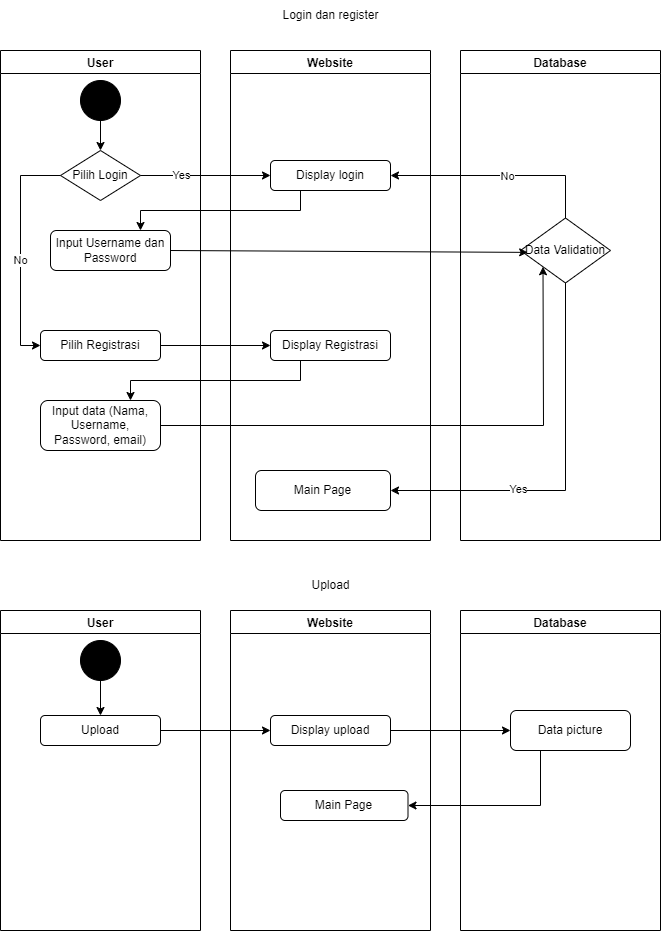

The diagram above was exported from draw.io. Its source (the exported page's mxGraphModel, read from the mxfile embedded in the PNG):
<mxGraphModel dx="955" dy="517" grid="1" gridSize="10" guides="1" tooltips="1" connect="1" arrows="1" fold="1" page="1" pageScale="1" pageWidth="850" pageHeight="1100" math="0" shadow="0">
  <root>
    <mxCell id="0" />
    <mxCell id="1" parent="0" />
    <mxCell id="1Ki7raF5lijZQQTG4sF1-2" value="User" style="swimlane;" vertex="1" parent="1">
      <mxGeometry x="30" y="120" width="200" height="490" as="geometry">
        <mxRectangle x="30" y="120" width="90" height="30" as="alternateBounds" />
      </mxGeometry>
    </mxCell>
    <mxCell id="1Ki7raF5lijZQQTG4sF1-124" style="edgeStyle=orthogonalEdgeStyle;rounded=0;orthogonalLoop=1;jettySize=auto;html=1;exitX=0.5;exitY=1;exitDx=0;exitDy=0;entryX=0.5;entryY=0;entryDx=0;entryDy=0;" edge="1" parent="1Ki7raF5lijZQQTG4sF1-2" source="1Ki7raF5lijZQQTG4sF1-1" target="1Ki7raF5lijZQQTG4sF1-12">
      <mxGeometry relative="1" as="geometry" />
    </mxCell>
    <mxCell id="1Ki7raF5lijZQQTG4sF1-1" value="" style="ellipse;whiteSpace=wrap;html=1;aspect=fixed;fillColor=#000000;" vertex="1" parent="1Ki7raF5lijZQQTG4sF1-2">
      <mxGeometry x="80" y="30" width="40" height="40" as="geometry" />
    </mxCell>
    <mxCell id="1Ki7raF5lijZQQTG4sF1-11" value="Pilih Registrasi" style="rounded=1;whiteSpace=wrap;html=1;" vertex="1" parent="1Ki7raF5lijZQQTG4sF1-2">
      <mxGeometry x="40" y="280" width="120" height="30" as="geometry" />
    </mxCell>
    <mxCell id="1Ki7raF5lijZQQTG4sF1-12" value="Pilih Login" style="rhombus;whiteSpace=wrap;html=1;" vertex="1" parent="1Ki7raF5lijZQQTG4sF1-2">
      <mxGeometry x="60" y="100" width="80" height="50" as="geometry" />
    </mxCell>
    <mxCell id="1Ki7raF5lijZQQTG4sF1-16" value="" style="endArrow=classic;html=1;rounded=0;exitX=0;exitY=0.5;exitDx=0;exitDy=0;entryX=0;entryY=0.5;entryDx=0;entryDy=0;" edge="1" parent="1Ki7raF5lijZQQTG4sF1-2" source="1Ki7raF5lijZQQTG4sF1-12" target="1Ki7raF5lijZQQTG4sF1-11">
      <mxGeometry width="50" height="50" relative="1" as="geometry">
        <mxPoint x="50" y="130" as="sourcePoint" />
        <mxPoint x="10" y="270" as="targetPoint" />
        <Array as="points">
          <mxPoint x="20" y="125" />
          <mxPoint x="20" y="295" />
        </Array>
      </mxGeometry>
    </mxCell>
    <mxCell id="1Ki7raF5lijZQQTG4sF1-22" value="No" style="edgeLabel;html=1;align=center;verticalAlign=middle;resizable=0;points=[];" vertex="1" connectable="0" parent="1Ki7raF5lijZQQTG4sF1-16">
      <mxGeometry x="0.0852" relative="1" as="geometry">
        <mxPoint as="offset" />
      </mxGeometry>
    </mxCell>
    <mxCell id="1Ki7raF5lijZQQTG4sF1-19" value="Input Username dan Password" style="rounded=1;whiteSpace=wrap;html=1;" vertex="1" parent="1Ki7raF5lijZQQTG4sF1-2">
      <mxGeometry x="50" y="180" width="120" height="40" as="geometry" />
    </mxCell>
    <mxCell id="1Ki7raF5lijZQQTG4sF1-26" value="Input data (Nama, Username, Password, email)" style="rounded=1;whiteSpace=wrap;html=1;" vertex="1" parent="1Ki7raF5lijZQQTG4sF1-2">
      <mxGeometry x="40" y="350" width="120" height="50" as="geometry" />
    </mxCell>
    <mxCell id="1Ki7raF5lijZQQTG4sF1-3" value="Website" style="swimlane;" vertex="1" parent="1">
      <mxGeometry x="260" y="120" width="200" height="490" as="geometry" />
    </mxCell>
    <mxCell id="1Ki7raF5lijZQQTG4sF1-13" value="Display login" style="rounded=1;whiteSpace=wrap;html=1;" vertex="1" parent="1Ki7raF5lijZQQTG4sF1-3">
      <mxGeometry x="40" y="110" width="120" height="30" as="geometry" />
    </mxCell>
    <mxCell id="1Ki7raF5lijZQQTG4sF1-24" value="Display Registrasi" style="rounded=1;whiteSpace=wrap;html=1;" vertex="1" parent="1Ki7raF5lijZQQTG4sF1-3">
      <mxGeometry x="40" y="280" width="120" height="30" as="geometry" />
    </mxCell>
    <mxCell id="1Ki7raF5lijZQQTG4sF1-42" value="Main Page" style="rounded=1;whiteSpace=wrap;html=1;" vertex="1" parent="1Ki7raF5lijZQQTG4sF1-3">
      <mxGeometry x="25" y="420" width="135" height="40" as="geometry" />
    </mxCell>
    <mxCell id="1Ki7raF5lijZQQTG4sF1-4" value="Database" style="swimlane;" vertex="1" parent="1">
      <mxGeometry x="490" y="120" width="200" height="490" as="geometry" />
    </mxCell>
    <mxCell id="1Ki7raF5lijZQQTG4sF1-28" value="Data Validation" style="rhombus;whiteSpace=wrap;html=1;" vertex="1" parent="1Ki7raF5lijZQQTG4sF1-4">
      <mxGeometry x="60" y="167.5" width="90" height="65" as="geometry" />
    </mxCell>
    <mxCell id="1Ki7raF5lijZQQTG4sF1-14" value="" style="endArrow=classic;html=1;rounded=0;exitX=1;exitY=0.5;exitDx=0;exitDy=0;entryX=0;entryY=0.5;entryDx=0;entryDy=0;" edge="1" parent="1" source="1Ki7raF5lijZQQTG4sF1-12" target="1Ki7raF5lijZQQTG4sF1-13">
      <mxGeometry width="50" height="50" relative="1" as="geometry">
        <mxPoint x="210" y="290" as="sourcePoint" />
        <mxPoint x="260" y="240" as="targetPoint" />
      </mxGeometry>
    </mxCell>
    <mxCell id="1Ki7raF5lijZQQTG4sF1-15" value="Yes" style="edgeLabel;html=1;align=center;verticalAlign=middle;resizable=0;points=[];" vertex="1" connectable="0" parent="1Ki7raF5lijZQQTG4sF1-14">
      <mxGeometry x="0.2123" y="1" relative="1" as="geometry">
        <mxPoint x="-39" y="1" as="offset" />
      </mxGeometry>
    </mxCell>
    <mxCell id="1Ki7raF5lijZQQTG4sF1-23" value="" style="endArrow=classic;html=1;rounded=0;exitX=0.25;exitY=1;exitDx=0;exitDy=0;entryX=0.75;entryY=0;entryDx=0;entryDy=0;" edge="1" parent="1" source="1Ki7raF5lijZQQTG4sF1-13" target="1Ki7raF5lijZQQTG4sF1-19">
      <mxGeometry width="50" height="50" relative="1" as="geometry">
        <mxPoint x="290" y="330" as="sourcePoint" />
        <mxPoint x="340" y="280" as="targetPoint" />
        <Array as="points">
          <mxPoint x="330" y="280" />
          <mxPoint x="170" y="280" />
        </Array>
      </mxGeometry>
    </mxCell>
    <mxCell id="1Ki7raF5lijZQQTG4sF1-25" value="" style="endArrow=classic;html=1;rounded=0;exitX=1;exitY=0.5;exitDx=0;exitDy=0;entryX=0;entryY=0.5;entryDx=0;entryDy=0;" edge="1" parent="1" source="1Ki7raF5lijZQQTG4sF1-11" target="1Ki7raF5lijZQQTG4sF1-24">
      <mxGeometry width="50" height="50" relative="1" as="geometry">
        <mxPoint x="220" y="450" as="sourcePoint" />
        <mxPoint x="270" y="400" as="targetPoint" />
      </mxGeometry>
    </mxCell>
    <mxCell id="1Ki7raF5lijZQQTG4sF1-27" value="" style="endArrow=classic;html=1;rounded=0;exitX=0.25;exitY=1;exitDx=0;exitDy=0;entryX=0.75;entryY=0;entryDx=0;entryDy=0;" edge="1" parent="1" source="1Ki7raF5lijZQQTG4sF1-24" target="1Ki7raF5lijZQQTG4sF1-26">
      <mxGeometry width="50" height="50" relative="1" as="geometry">
        <mxPoint x="320" y="490" as="sourcePoint" />
        <mxPoint x="370" y="440" as="targetPoint" />
        <Array as="points">
          <mxPoint x="330" y="450" />
          <mxPoint x="160" y="450" />
        </Array>
      </mxGeometry>
    </mxCell>
    <mxCell id="1Ki7raF5lijZQQTG4sF1-29" value="" style="endArrow=classic;html=1;rounded=0;exitX=0.5;exitY=0;exitDx=0;exitDy=0;entryX=1;entryY=0.5;entryDx=0;entryDy=0;" edge="1" parent="1" source="1Ki7raF5lijZQQTG4sF1-28" target="1Ki7raF5lijZQQTG4sF1-13">
      <mxGeometry width="50" height="50" relative="1" as="geometry">
        <mxPoint x="560" y="270" as="sourcePoint" />
        <mxPoint x="610" y="220" as="targetPoint" />
        <Array as="points">
          <mxPoint x="595" y="245" />
        </Array>
      </mxGeometry>
    </mxCell>
    <mxCell id="1Ki7raF5lijZQQTG4sF1-35" value="No" style="edgeLabel;html=1;align=center;verticalAlign=middle;resizable=0;points=[];" vertex="1" connectable="0" parent="1Ki7raF5lijZQQTG4sF1-29">
      <mxGeometry x="-0.0759" y="1" relative="1" as="geometry">
        <mxPoint as="offset" />
      </mxGeometry>
    </mxCell>
    <mxCell id="1Ki7raF5lijZQQTG4sF1-30" value="" style="endArrow=classic;html=1;rounded=0;exitX=1;exitY=0.5;exitDx=0;exitDy=0;entryX=0.08;entryY=0.529;entryDx=0;entryDy=0;entryPerimeter=0;" edge="1" parent="1" source="1Ki7raF5lijZQQTG4sF1-19" target="1Ki7raF5lijZQQTG4sF1-28">
      <mxGeometry width="50" height="50" relative="1" as="geometry">
        <mxPoint x="320" y="340" as="sourcePoint" />
        <mxPoint x="370" y="290" as="targetPoint" />
      </mxGeometry>
    </mxCell>
    <mxCell id="1Ki7raF5lijZQQTG4sF1-31" value="" style="endArrow=classic;html=1;rounded=0;exitX=1;exitY=0.5;exitDx=0;exitDy=0;entryX=0;entryY=1;entryDx=0;entryDy=0;" edge="1" parent="1" source="1Ki7raF5lijZQQTG4sF1-26" target="1Ki7raF5lijZQQTG4sF1-28">
      <mxGeometry width="50" height="50" relative="1" as="geometry">
        <mxPoint x="330" y="520" as="sourcePoint" />
        <mxPoint x="380" y="470" as="targetPoint" />
        <Array as="points">
          <mxPoint x="573" y="495" />
        </Array>
      </mxGeometry>
    </mxCell>
    <mxCell id="1Ki7raF5lijZQQTG4sF1-33" value="" style="endArrow=classic;html=1;rounded=0;exitX=0.5;exitY=1;exitDx=0;exitDy=0;entryX=1;entryY=0.5;entryDx=0;entryDy=0;" edge="1" parent="1" source="1Ki7raF5lijZQQTG4sF1-28">
      <mxGeometry width="50" height="50" relative="1" as="geometry">
        <mxPoint x="590" y="560" as="sourcePoint" />
        <mxPoint x="420" y="560" as="targetPoint" />
        <Array as="points">
          <mxPoint x="595" y="560" />
        </Array>
      </mxGeometry>
    </mxCell>
    <mxCell id="1Ki7raF5lijZQQTG4sF1-34" value="Yes" style="edgeLabel;html=1;align=center;verticalAlign=middle;resizable=0;points=[];" vertex="1" connectable="0" parent="1Ki7raF5lijZQQTG4sF1-33">
      <mxGeometry x="0.3359" y="-1" relative="1" as="geometry">
        <mxPoint as="offset" />
      </mxGeometry>
    </mxCell>
    <mxCell id="1Ki7raF5lijZQQTG4sF1-49" value="Login dan register" style="text;html=1;align=center;verticalAlign=middle;resizable=0;points=[];autosize=1;strokeColor=none;fillColor=none;" vertex="1" parent="1">
      <mxGeometry x="300" y="70" width="120" height="30" as="geometry" />
    </mxCell>
    <mxCell id="1Ki7raF5lijZQQTG4sF1-85" value="User" style="swimlane;" vertex="1" parent="1">
      <mxGeometry x="30" y="680" width="200" height="320" as="geometry">
        <mxRectangle x="30" y="120" width="90" height="30" as="alternateBounds" />
      </mxGeometry>
    </mxCell>
    <mxCell id="1Ki7raF5lijZQQTG4sF1-125" style="edgeStyle=orthogonalEdgeStyle;rounded=0;orthogonalLoop=1;jettySize=auto;html=1;exitX=0.5;exitY=1;exitDx=0;exitDy=0;entryX=0.5;entryY=0;entryDx=0;entryDy=0;" edge="1" parent="1Ki7raF5lijZQQTG4sF1-85" source="1Ki7raF5lijZQQTG4sF1-86" target="1Ki7raF5lijZQQTG4sF1-93">
      <mxGeometry relative="1" as="geometry" />
    </mxCell>
    <mxCell id="1Ki7raF5lijZQQTG4sF1-86" value="" style="ellipse;whiteSpace=wrap;html=1;aspect=fixed;fillColor=#000000;" vertex="1" parent="1Ki7raF5lijZQQTG4sF1-85">
      <mxGeometry x="80" y="30" width="40" height="40" as="geometry" />
    </mxCell>
    <mxCell id="1Ki7raF5lijZQQTG4sF1-93" value="Upload" style="rounded=1;whiteSpace=wrap;html=1;" vertex="1" parent="1Ki7raF5lijZQQTG4sF1-85">
      <mxGeometry x="40" y="105" width="120" height="30" as="geometry" />
    </mxCell>
    <mxCell id="1Ki7raF5lijZQQTG4sF1-94" value="Website" style="swimlane;" vertex="1" parent="1">
      <mxGeometry x="260" y="680" width="200" height="320" as="geometry" />
    </mxCell>
    <mxCell id="1Ki7raF5lijZQQTG4sF1-98" value="Display upload" style="rounded=1;whiteSpace=wrap;html=1;" vertex="1" parent="1Ki7raF5lijZQQTG4sF1-94">
      <mxGeometry x="40" y="105" width="120" height="30" as="geometry" />
    </mxCell>
    <mxCell id="1Ki7raF5lijZQQTG4sF1-99" value="Main Page" style="rounded=1;whiteSpace=wrap;html=1;" vertex="1" parent="1Ki7raF5lijZQQTG4sF1-94">
      <mxGeometry x="50" y="180" width="127.5" height="30" as="geometry" />
    </mxCell>
    <mxCell id="1Ki7raF5lijZQQTG4sF1-101" value="Database" style="swimlane;" vertex="1" parent="1">
      <mxGeometry x="490" y="680" width="200" height="320" as="geometry" />
    </mxCell>
    <mxCell id="1Ki7raF5lijZQQTG4sF1-103" value="Data picture" style="rounded=1;whiteSpace=wrap;html=1;" vertex="1" parent="1Ki7raF5lijZQQTG4sF1-101">
      <mxGeometry x="50" y="100" width="120" height="40" as="geometry" />
    </mxCell>
    <mxCell id="1Ki7raF5lijZQQTG4sF1-119" value="Upload" style="text;html=1;align=center;verticalAlign=middle;resizable=0;points=[];autosize=1;strokeColor=none;fillColor=none;" vertex="1" parent="1">
      <mxGeometry x="330" y="640" width="60" height="30" as="geometry" />
    </mxCell>
    <mxCell id="1Ki7raF5lijZQQTG4sF1-120" value="" style="endArrow=classic;html=1;rounded=0;exitX=1;exitY=0.5;exitDx=0;exitDy=0;entryX=0;entryY=0.5;entryDx=0;entryDy=0;" edge="1" parent="1" source="1Ki7raF5lijZQQTG4sF1-93" target="1Ki7raF5lijZQQTG4sF1-98">
      <mxGeometry width="50" height="50" relative="1" as="geometry">
        <mxPoint x="220" y="820" as="sourcePoint" />
        <mxPoint x="270" y="770" as="targetPoint" />
      </mxGeometry>
    </mxCell>
    <mxCell id="1Ki7raF5lijZQQTG4sF1-121" value="" style="endArrow=classic;html=1;rounded=0;exitX=1;exitY=0.5;exitDx=0;exitDy=0;entryX=0;entryY=0.5;entryDx=0;entryDy=0;" edge="1" parent="1" source="1Ki7raF5lijZQQTG4sF1-98" target="1Ki7raF5lijZQQTG4sF1-103">
      <mxGeometry width="50" height="50" relative="1" as="geometry">
        <mxPoint x="450" y="820" as="sourcePoint" />
        <mxPoint x="500" y="770" as="targetPoint" />
      </mxGeometry>
    </mxCell>
    <mxCell id="1Ki7raF5lijZQQTG4sF1-122" style="edgeStyle=orthogonalEdgeStyle;rounded=0;orthogonalLoop=1;jettySize=auto;html=1;exitX=0.25;exitY=1;exitDx=0;exitDy=0;entryX=1;entryY=0.5;entryDx=0;entryDy=0;" edge="1" parent="1" source="1Ki7raF5lijZQQTG4sF1-103" target="1Ki7raF5lijZQQTG4sF1-99">
      <mxGeometry relative="1" as="geometry" />
    </mxCell>
  </root>
</mxGraphModel>